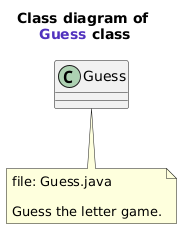

The diagram above was rendered by PlantUML. Its source (embedded in the PNG):
@startuml
title Class diagram of \n<font name=monospace><color #5132be>Guess</color></font> class


class Guess {
    
}
note bottom of Guess
    file: Guess.java
    
    Guess the letter game.
end note
@enduml